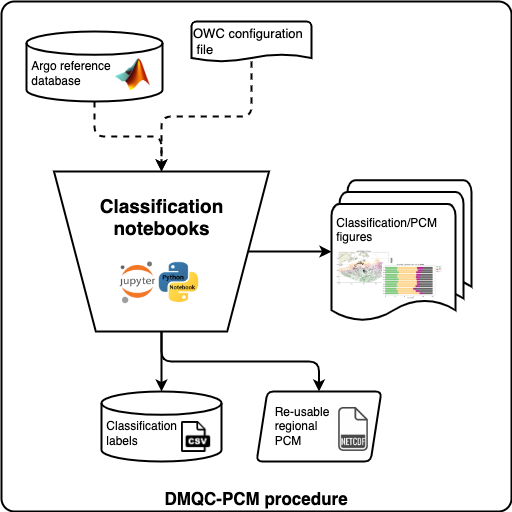

The diagram above was exported from draw.io. Its source (the exported page's mxGraphModel, read from the mxfile embedded in the PNG):
<mxGraphModel dx="1021" dy="1131" grid="1" gridSize="10" guides="1" tooltips="1" connect="1" arrows="1" fold="1" page="1" pageScale="1" pageWidth="200" pageHeight="200" math="0" shadow="0">
  <root>
    <mxCell id="0" />
    <mxCell id="1" parent="0" />
    <mxCell id="1oM9Frqg9iTGazE0e9VV-58" value="" style="group;strokeWidth=1;" parent="1" vertex="1" connectable="0">
      <mxGeometry x="50" y="50" width="510" height="510" as="geometry" />
    </mxCell>
    <mxCell id="1oM9Frqg9iTGazE0e9VV-57" value="&lt;b&gt;&lt;font style=&quot;font-size: 17px;&quot;&gt;DMQC-PCM procedure&lt;/font&gt;&lt;/b&gt;" style="rounded=1;whiteSpace=wrap;html=1;absoluteArcSize=1;arcSize=26;strokeWidth=2;fillStyle=auto;fontSize=13;fontColor=#000000;fillColor=none;verticalAlign=bottom;" parent="1oM9Frqg9iTGazE0e9VV-58" vertex="1">
      <mxGeometry width="510" height="510" as="geometry" />
    </mxCell>
    <mxCell id="1oM9Frqg9iTGazE0e9VV-24" value="" style="group" parent="1oM9Frqg9iTGazE0e9VV-58" vertex="1" connectable="0">
      <mxGeometry x="255" y="390" width="125" height="70" as="geometry" />
    </mxCell>
    <mxCell id="1oM9Frqg9iTGazE0e9VV-8" value="&lt;blockquote style=&quot;margin: 0 0 0 40px; border: none; padding: 0px;&quot;&gt;&lt;/blockquote&gt;&lt;span style=&quot;background-color: initial;&quot;&gt;&amp;nbsp; &amp;nbsp; &amp;nbsp;Re-usable&lt;/span&gt;&lt;br&gt;&lt;blockquote style=&quot;margin: 0 0 0 40px; border: none; padding: 0px;&quot;&gt;&lt;/blockquote&gt;&lt;span style=&quot;background-color: initial;&quot;&gt;&amp;nbsp; &amp;nbsp; &amp;nbsp;regional&lt;/span&gt;&lt;br&gt;&amp;nbsp; &amp;nbsp; &amp;nbsp;PCM" style="shape=parallelogram;html=1;strokeWidth=2;perimeter=parallelogramPerimeter;whiteSpace=wrap;rounded=1;arcSize=12;size=0.08823529411764705;align=left;" parent="1oM9Frqg9iTGazE0e9VV-24" vertex="1">
      <mxGeometry width="124.99999999999999" height="70" as="geometry" />
    </mxCell>
    <mxCell id="1oM9Frqg9iTGazE0e9VV-23" value="" style="shape=image;verticalLabelPosition=bottom;labelBackgroundColor=default;verticalAlign=top;aspect=fixed;imageAspect=0;image=https://cdn1.iconfinder.com/data/icons/file-format-set/64/2803-512.png;" parent="1oM9Frqg9iTGazE0e9VV-24" vertex="1">
      <mxGeometry x="75" y="15.98" width="44.02" height="44.02" as="geometry" />
    </mxCell>
    <mxCell id="1oM9Frqg9iTGazE0e9VV-30" value="" style="group;fillColor=default;" parent="1oM9Frqg9iTGazE0e9VV-58" vertex="1" connectable="0">
      <mxGeometry x="100" y="390" width="120" height="70" as="geometry" />
    </mxCell>
    <mxCell id="1oM9Frqg9iTGazE0e9VV-12" value="&lt;blockquote style=&quot;margin: 0 0 0 40px; border: none; padding: 0px;&quot;&gt;&lt;/blockquote&gt;&lt;br&gt;&lt;blockquote style=&quot;margin: 0 0 0 40px; border: none; padding: 0px;&quot;&gt;&lt;/blockquote&gt;&lt;span style=&quot;background-color: initial;&quot;&gt;&amp;nbsp;Classification&lt;/span&gt;&lt;br&gt;&amp;nbsp;labels" style="strokeWidth=2;html=1;shape=mxgraph.flowchart.database;whiteSpace=wrap;align=left;" parent="1oM9Frqg9iTGazE0e9VV-30" vertex="1">
      <mxGeometry width="120" height="70" as="geometry" />
    </mxCell>
    <mxCell id="1oM9Frqg9iTGazE0e9VV-29" value="" style="shape=image;verticalLabelPosition=bottom;labelBackgroundColor=default;verticalAlign=top;aspect=fixed;imageAspect=0;image=https://uxwing.com/wp-content/themes/uxwing/download/file-and-folder-type/csv-file-icon.png;" parent="1oM9Frqg9iTGazE0e9VV-30" vertex="1">
      <mxGeometry x="80" y="30" width="29.18" height="31" as="geometry" />
    </mxCell>
    <mxCell id="1oM9Frqg9iTGazE0e9VV-45" value="" style="group" parent="1oM9Frqg9iTGazE0e9VV-58" vertex="1" connectable="0">
      <mxGeometry x="52.5" y="170" width="215" height="160" as="geometry" />
    </mxCell>
    <mxCell id="1oM9Frqg9iTGazE0e9VV-6" value="&lt;b style=&quot;font-size: 19px;&quot;&gt;Classification&lt;br style=&quot;font-size: 19px;&quot;&gt;notebooks&lt;br&gt;&lt;br&gt;&lt;br&gt;&lt;br&gt;&lt;/b&gt;" style="verticalLabelPosition=middle;verticalAlign=middle;html=1;shape=trapezoid;perimeter=trapezoidPerimeter;whiteSpace=wrap;size=0.19444444444444442;arcSize=10;flipV=1;labelPosition=center;align=center;fontSize=19;strokeWidth=2;" parent="1oM9Frqg9iTGazE0e9VV-45" vertex="1">
      <mxGeometry width="215" height="160" as="geometry" />
    </mxCell>
    <mxCell id="1oM9Frqg9iTGazE0e9VV-44" value="" style="shape=image;verticalLabelPosition=bottom;labelBackgroundColor=default;verticalAlign=top;aspect=fixed;imageAspect=0;image=https://fiverr-res.cloudinary.com/images/q_auto,f_auto/gigs/147298486/original/58bee033c5af267f220b23e337eb00a2c414da0c/create-python-jupyter-notebooks.jpg;" parent="1oM9Frqg9iTGazE0e9VV-45" vertex="1">
      <mxGeometry x="65.77407407407408" y="90" width="83.44388888888889" height="42.2037037037037" as="geometry" />
    </mxCell>
    <mxCell id="1oM9Frqg9iTGazE0e9VV-22" value="" style="edgeStyle=orthogonalEdgeStyle;orthogonalLoop=1;jettySize=auto;html=1;strokeWidth=2;rounded=1;" parent="1oM9Frqg9iTGazE0e9VV-58" source="1oM9Frqg9iTGazE0e9VV-6" target="1oM9Frqg9iTGazE0e9VV-8" edge="1">
      <mxGeometry relative="1" as="geometry" />
    </mxCell>
    <mxCell id="1oM9Frqg9iTGazE0e9VV-21" value="" style="edgeStyle=orthogonalEdgeStyle;orthogonalLoop=1;jettySize=auto;html=1;strokeWidth=2;rounded=1;" parent="1oM9Frqg9iTGazE0e9VV-58" source="1oM9Frqg9iTGazE0e9VV-6" target="1oM9Frqg9iTGazE0e9VV-12" edge="1">
      <mxGeometry relative="1" as="geometry" />
    </mxCell>
    <mxCell id="1oM9Frqg9iTGazE0e9VV-49" value="" style="group" parent="1oM9Frqg9iTGazE0e9VV-58" vertex="1" connectable="0">
      <mxGeometry x="330" y="178.75" width="140" height="142.5" as="geometry" />
    </mxCell>
    <mxCell id="1oM9Frqg9iTGazE0e9VV-9" value="&amp;nbsp;Classification/PCM &lt;br&gt;&amp;nbsp;figures&lt;br&gt;&lt;br&gt;&lt;br&gt;&lt;br&gt;" style="strokeWidth=2;html=1;shape=mxgraph.flowchart.multi-document;whiteSpace=wrap;align=left;" parent="1oM9Frqg9iTGazE0e9VV-49" vertex="1">
      <mxGeometry width="140" height="142.5" as="geometry" />
    </mxCell>
    <mxCell id="1oM9Frqg9iTGazE0e9VV-47" value="" style="shape=image;imageAspect=0;aspect=fixed;verticalLabelPosition=bottom;verticalAlign=top;strokeWidth=2;fontSize=19;image=https://user-images.githubusercontent.com/59824937/146352107-08b59ffd-ed73-4e70-84ee-cd002f98fb15.png;" parent="1oM9Frqg9iTGazE0e9VV-49" vertex="1">
      <mxGeometry x="5" y="70.38636363636364" width="58.9" height="34.54545454545455" as="geometry" />
    </mxCell>
    <mxCell id="1oM9Frqg9iTGazE0e9VV-48" value="" style="shape=image;imageAspect=0;aspect=fixed;verticalLabelPosition=bottom;verticalAlign=top;strokeWidth=2;fontSize=19;image=https://dmqc-pcm.readthedocs.io/en/latest/_images/temporal_distribution_months.jpg;" parent="1oM9Frqg9iTGazE0e9VV-49" vertex="1">
      <mxGeometry x="51" y="83.3409090909091" width="60.454545454545446" height="36.272727272727266" as="geometry" />
    </mxCell>
    <mxCell id="1oM9Frqg9iTGazE0e9VV-15" value="" style="edgeStyle=orthogonalEdgeStyle;orthogonalLoop=1;jettySize=auto;html=1;strokeWidth=2;rounded=1;" parent="1oM9Frqg9iTGazE0e9VV-58" source="1oM9Frqg9iTGazE0e9VV-6" target="1oM9Frqg9iTGazE0e9VV-9" edge="1">
      <mxGeometry relative="1" as="geometry" />
    </mxCell>
    <mxCell id="1oM9Frqg9iTGazE0e9VV-39" value="" style="group" parent="1oM9Frqg9iTGazE0e9VV-58" vertex="1" connectable="0">
      <mxGeometry x="25" y="30.000000000000057" width="136" height="70" as="geometry" />
    </mxCell>
    <mxCell id="1oM9Frqg9iTGazE0e9VV-41" value="" style="group" parent="1oM9Frqg9iTGazE0e9VV-39" vertex="1" connectable="0">
      <mxGeometry width="136" height="70" as="geometry" />
    </mxCell>
    <mxCell id="1oM9Frqg9iTGazE0e9VV-33" value="&lt;br&gt;&amp;nbsp;Argo reference&amp;nbsp;&lt;br&gt;&amp;nbsp;database" style="strokeWidth=2;html=1;shape=mxgraph.flowchart.database;whiteSpace=wrap;align=left;" parent="1oM9Frqg9iTGazE0e9VV-41" vertex="1">
      <mxGeometry width="136" height="70" as="geometry" />
    </mxCell>
    <mxCell id="1oM9Frqg9iTGazE0e9VV-38" value="" style="shape=image;verticalLabelPosition=bottom;labelBackgroundColor=default;verticalAlign=top;aspect=fixed;imageAspect=0;image=https://upload.wikimedia.org/wikipedia/commons/thumb/2/21/Matlab_Logo.png/667px-Matlab_Logo.png;" parent="1oM9Frqg9iTGazE0e9VV-41" vertex="1">
      <mxGeometry x="89" y="27.569999999999936" width="35" height="31.43" as="geometry" />
    </mxCell>
    <mxCell id="1oM9Frqg9iTGazE0e9VV-50" value="" style="edgeStyle=orthogonalEdgeStyle;orthogonalLoop=1;jettySize=auto;html=1;strokeWidth=2;fontSize=19;rounded=1;dashed=1;" parent="1oM9Frqg9iTGazE0e9VV-58" source="1oM9Frqg9iTGazE0e9VV-33" target="1oM9Frqg9iTGazE0e9VV-6" edge="1">
      <mxGeometry relative="1" as="geometry" />
    </mxCell>
    <mxCell id="1oM9Frqg9iTGazE0e9VV-56" value="" style="edgeStyle=orthogonalEdgeStyle;rounded=1;orthogonalLoop=1;jettySize=auto;html=1;dashed=1;strokeWidth=2;fontSize=13;fontColor=#000000;" parent="1oM9Frqg9iTGazE0e9VV-58" source="1oM9Frqg9iTGazE0e9VV-55" target="1oM9Frqg9iTGazE0e9VV-6" edge="1">
      <mxGeometry relative="1" as="geometry" />
    </mxCell>
    <mxCell id="1oM9Frqg9iTGazE0e9VV-55" value="&lt;font color=&quot;#000000&quot; style=&quot;font-size: 13px;&quot;&gt;OWC configuration&amp;nbsp; &amp;nbsp;file&lt;/font&gt;" style="strokeWidth=2;html=1;shape=mxgraph.flowchart.document2;whiteSpace=wrap;size=0.18;fillStyle=auto;fontSize=13;fontColor=#FFFFFF;fillColor=none;align=left;" parent="1oM9Frqg9iTGazE0e9VV-58" vertex="1">
      <mxGeometry x="190" y="20" width="120" height="40" as="geometry" />
    </mxCell>
  </root>
</mxGraphModel>